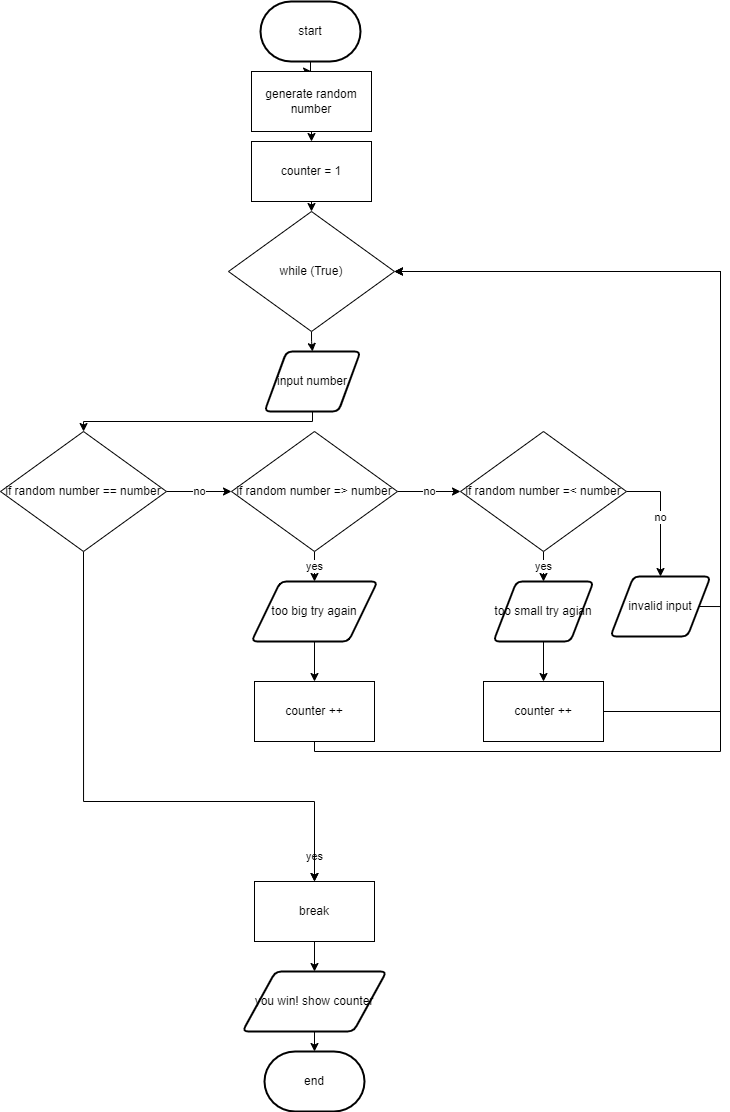

The diagram above was exported from draw.io. Its source (the exported page's mxGraphModel, read from the mxfile embedded in the PNG):
<mxGraphModel dx="726" dy="554" grid="1" gridSize="10" guides="1" tooltips="1" connect="1" arrows="1" fold="1" page="1" pageScale="1" pageWidth="827" pageHeight="1169" math="0" shadow="0">
  <root>
    <mxCell id="0" />
    <mxCell id="1" parent="0" />
    <mxCell id="41" style="edgeStyle=orthogonalEdgeStyle;shape=connector;rounded=0;html=1;exitX=0.5;exitY=1;exitDx=0;exitDy=0;exitPerimeter=0;labelBackgroundColor=default;fontFamily=Helvetica;fontSize=11;fontColor=default;endArrow=classic;strokeColor=default;" parent="1" source="2" target="16" edge="1">
      <mxGeometry relative="1" as="geometry" />
    </mxCell>
    <mxCell id="2" value="start" style="strokeWidth=2;html=1;shape=mxgraph.flowchart.terminator;whiteSpace=wrap;" parent="1" vertex="1">
      <mxGeometry x="280" y="10" width="100" height="60" as="geometry" />
    </mxCell>
    <mxCell id="10" style="edgeStyle=none;html=1;exitX=0.5;exitY=1;exitDx=0;exitDy=0;entryX=0.5;entryY=0;entryDx=0;entryDy=0;entryPerimeter=0;" parent="1" source="5" target="6" edge="1">
      <mxGeometry relative="1" as="geometry" />
    </mxCell>
    <mxCell id="5" value="you win! show counter" style="shape=parallelogram;html=1;strokeWidth=2;perimeter=parallelogramPerimeter;whiteSpace=wrap;rounded=1;arcSize=12;size=0.23;" parent="1" vertex="1">
      <mxGeometry x="262" y="980" width="144" height="60" as="geometry" />
    </mxCell>
    <mxCell id="6" value="end" style="strokeWidth=2;html=1;shape=mxgraph.flowchart.terminator;whiteSpace=wrap;" parent="1" vertex="1">
      <mxGeometry x="284" y="1060" width="100" height="60" as="geometry" />
    </mxCell>
    <mxCell id="86" style="edgeStyle=orthogonalEdgeStyle;shape=connector;rounded=0;html=1;exitX=0.5;exitY=1;exitDx=0;exitDy=0;entryX=0.5;entryY=0;entryDx=0;entryDy=0;labelBackgroundColor=default;fontFamily=Helvetica;fontSize=11;fontColor=default;endArrow=classic;strokeColor=default;" edge="1" parent="1" source="16" target="73">
      <mxGeometry relative="1" as="geometry" />
    </mxCell>
    <mxCell id="16" value="generate random number" style="rounded=0;whiteSpace=wrap;html=1;" parent="1" vertex="1">
      <mxGeometry x="271" y="80" width="120" height="60" as="geometry" />
    </mxCell>
    <mxCell id="22" style="edgeStyle=orthogonalEdgeStyle;html=1;exitX=0;exitY=0.5;exitDx=0;exitDy=0;entryX=0;entryY=0.5;entryDx=0;entryDy=0;strokeColor=none;" parent="1" source="19" edge="1">
      <mxGeometry relative="1" as="geometry">
        <mxPoint x="251" y="510" as="targetPoint" />
      </mxGeometry>
    </mxCell>
    <mxCell id="28" style="edgeStyle=orthogonalEdgeStyle;shape=connector;rounded=0;html=1;exitX=0.5;exitY=1;exitDx=0;exitDy=0;entryX=0.5;entryY=0;entryDx=0;entryDy=0;labelBackgroundColor=default;fontFamily=Helvetica;fontSize=11;fontColor=default;endArrow=classic;strokeColor=default;" parent="1" source="19" target="5" edge="1">
      <mxGeometry relative="1" as="geometry" />
    </mxCell>
    <mxCell id="19" value="break" style="rounded=0;whiteSpace=wrap;html=1;" parent="1" vertex="1">
      <mxGeometry x="274" y="890" width="120" height="60" as="geometry" />
    </mxCell>
    <mxCell id="35" value="yes" style="edgeStyle=orthogonalEdgeStyle;shape=connector;rounded=0;html=1;exitX=0.5;exitY=1;exitDx=0;exitDy=0;entryX=0.5;entryY=0;entryDx=0;entryDy=0;labelBackgroundColor=default;fontFamily=Helvetica;fontSize=11;fontColor=default;endArrow=classic;strokeColor=default;" parent="1" target="19" edge="1">
      <mxGeometry relative="1" as="geometry">
        <mxPoint x="334" y="840" as="sourcePoint" />
      </mxGeometry>
    </mxCell>
    <mxCell id="64" style="edgeStyle=orthogonalEdgeStyle;shape=connector;rounded=0;html=1;exitX=0.5;exitY=1;exitDx=0;exitDy=0;labelBackgroundColor=default;fontFamily=Helvetica;fontSize=11;fontColor=default;endArrow=classic;strokeColor=default;" edge="1" parent="1" source="38" target="60">
      <mxGeometry relative="1" as="geometry" />
    </mxCell>
    <mxCell id="38" value="input number" style="shape=parallelogram;html=1;strokeWidth=2;perimeter=parallelogramPerimeter;whiteSpace=wrap;rounded=1;arcSize=12;size=0.23;" parent="1" vertex="1">
      <mxGeometry x="284" y="360" width="96" height="60" as="geometry" />
    </mxCell>
    <mxCell id="45" style="edgeStyle=orthogonalEdgeStyle;shape=connector;rounded=0;html=1;exitX=0.5;exitY=1;exitDx=0;exitDy=0;entryX=0.5;entryY=0;entryDx=0;entryDy=0;labelBackgroundColor=default;fontFamily=Helvetica;fontSize=11;fontColor=default;endArrow=classic;strokeColor=default;" parent="1" source="39" target="38" edge="1">
      <mxGeometry relative="1" as="geometry" />
    </mxCell>
    <mxCell id="39" value="while (True)" style="rhombus;whiteSpace=wrap;html=1;" parent="1" vertex="1">
      <mxGeometry x="248" y="220" width="166" height="120" as="geometry" />
    </mxCell>
    <mxCell id="79" style="edgeStyle=orthogonalEdgeStyle;shape=connector;rounded=0;html=1;exitX=0.5;exitY=1;exitDx=0;exitDy=0;labelBackgroundColor=default;fontFamily=Helvetica;fontSize=11;fontColor=default;endArrow=classic;strokeColor=default;" edge="1" parent="1" source="51" target="75">
      <mxGeometry relative="1" as="geometry" />
    </mxCell>
    <mxCell id="51" value="too small try agian" style="shape=parallelogram;html=1;strokeWidth=2;perimeter=parallelogramPerimeter;whiteSpace=wrap;rounded=1;arcSize=12;size=0.23;" parent="1" vertex="1">
      <mxGeometry x="513" y="590" width="100" height="60" as="geometry" />
    </mxCell>
    <mxCell id="65" value="no" style="edgeStyle=orthogonalEdgeStyle;shape=connector;rounded=0;html=1;exitX=1;exitY=0.5;exitDx=0;exitDy=0;labelBackgroundColor=default;fontFamily=Helvetica;fontSize=11;fontColor=default;endArrow=classic;strokeColor=default;" edge="1" parent="1" source="59" target="62">
      <mxGeometry relative="1" as="geometry" />
    </mxCell>
    <mxCell id="69" value="yes" style="edgeStyle=orthogonalEdgeStyle;shape=connector;rounded=0;html=1;exitX=0.5;exitY=1;exitDx=0;exitDy=0;entryX=0.5;entryY=0;entryDx=0;entryDy=0;labelBackgroundColor=default;fontFamily=Helvetica;fontSize=11;fontColor=default;endArrow=classic;strokeColor=default;" edge="1" parent="1" source="59" target="66">
      <mxGeometry relative="1" as="geometry" />
    </mxCell>
    <mxCell id="59" value="if random number =&amp;gt; number" style="rhombus;whiteSpace=wrap;html=1;" vertex="1" parent="1">
      <mxGeometry x="251" y="440" width="166" height="120" as="geometry" />
    </mxCell>
    <mxCell id="61" value="no" style="edgeStyle=orthogonalEdgeStyle;shape=connector;rounded=0;html=1;exitX=1;exitY=0.5;exitDx=0;exitDy=0;entryX=0;entryY=0.5;entryDx=0;entryDy=0;labelBackgroundColor=default;fontFamily=Helvetica;fontSize=11;fontColor=default;endArrow=classic;strokeColor=default;" edge="1" parent="1" source="60" target="59">
      <mxGeometry relative="1" as="geometry" />
    </mxCell>
    <mxCell id="77" style="edgeStyle=orthogonalEdgeStyle;shape=connector;rounded=0;html=1;exitX=0.5;exitY=1;exitDx=0;exitDy=0;entryX=0.5;entryY=0;entryDx=0;entryDy=0;labelBackgroundColor=default;fontFamily=Helvetica;fontSize=11;fontColor=default;endArrow=classic;strokeColor=default;" edge="1" parent="1" source="60" target="19">
      <mxGeometry relative="1" as="geometry">
        <Array as="points">
          <mxPoint x="103" y="810" />
          <mxPoint x="334" y="810" />
        </Array>
      </mxGeometry>
    </mxCell>
    <mxCell id="60" value="if random number == number" style="rhombus;whiteSpace=wrap;html=1;" vertex="1" parent="1">
      <mxGeometry x="20" y="440" width="166" height="120" as="geometry" />
    </mxCell>
    <mxCell id="70" value="yes" style="edgeStyle=orthogonalEdgeStyle;shape=connector;rounded=0;html=1;exitX=0.5;exitY=1;exitDx=0;exitDy=0;entryX=0.5;entryY=0;entryDx=0;entryDy=0;labelBackgroundColor=default;fontFamily=Helvetica;fontSize=11;fontColor=default;endArrow=classic;strokeColor=default;" edge="1" parent="1" source="62" target="51">
      <mxGeometry relative="1" as="geometry" />
    </mxCell>
    <mxCell id="71" value="no" style="edgeStyle=orthogonalEdgeStyle;shape=connector;rounded=0;html=1;exitX=1;exitY=0.5;exitDx=0;exitDy=0;entryX=0.5;entryY=0;entryDx=0;entryDy=0;labelBackgroundColor=default;fontFamily=Helvetica;fontSize=11;fontColor=default;endArrow=classic;strokeColor=default;" edge="1" parent="1" source="62" target="67">
      <mxGeometry relative="1" as="geometry" />
    </mxCell>
    <mxCell id="62" value="if random number =&amp;lt; number" style="rhombus;whiteSpace=wrap;html=1;" vertex="1" parent="1">
      <mxGeometry x="480" y="440" width="166" height="120" as="geometry" />
    </mxCell>
    <mxCell id="78" style="edgeStyle=orthogonalEdgeStyle;shape=connector;rounded=0;html=1;exitX=0.5;exitY=1;exitDx=0;exitDy=0;labelBackgroundColor=default;fontFamily=Helvetica;fontSize=11;fontColor=default;endArrow=classic;strokeColor=default;" edge="1" parent="1" source="66" target="76">
      <mxGeometry relative="1" as="geometry" />
    </mxCell>
    <mxCell id="66" value="too big try again" style="shape=parallelogram;html=1;strokeWidth=2;perimeter=parallelogramPerimeter;whiteSpace=wrap;rounded=1;arcSize=12;size=0.23;" vertex="1" parent="1">
      <mxGeometry x="271" y="590" width="126" height="60" as="geometry" />
    </mxCell>
    <mxCell id="83" style="edgeStyle=orthogonalEdgeStyle;shape=connector;rounded=0;html=1;exitX=1;exitY=0.5;exitDx=0;exitDy=0;entryX=1;entryY=0.5;entryDx=0;entryDy=0;labelBackgroundColor=default;fontFamily=Helvetica;fontSize=11;fontColor=default;endArrow=classic;strokeColor=default;" edge="1" parent="1" source="67" target="39">
      <mxGeometry relative="1" as="geometry">
        <Array as="points">
          <mxPoint x="740" y="615" />
          <mxPoint x="740" y="280" />
        </Array>
      </mxGeometry>
    </mxCell>
    <mxCell id="67" value="invalid input" style="shape=parallelogram;html=1;strokeWidth=2;perimeter=parallelogramPerimeter;whiteSpace=wrap;rounded=1;arcSize=12;size=0.23;" vertex="1" parent="1">
      <mxGeometry x="630" y="585" width="100" height="60" as="geometry" />
    </mxCell>
    <mxCell id="85" style="edgeStyle=orthogonalEdgeStyle;shape=connector;rounded=0;html=1;exitX=0.5;exitY=1;exitDx=0;exitDy=0;entryX=0.5;entryY=0;entryDx=0;entryDy=0;labelBackgroundColor=default;fontFamily=Helvetica;fontSize=11;fontColor=default;endArrow=classic;strokeColor=default;" edge="1" parent="1" source="73" target="39">
      <mxGeometry relative="1" as="geometry" />
    </mxCell>
    <mxCell id="73" value="counter = 1" style="rounded=0;whiteSpace=wrap;html=1;" vertex="1" parent="1">
      <mxGeometry x="271" y="150" width="120" height="60" as="geometry" />
    </mxCell>
    <mxCell id="80" style="edgeStyle=orthogonalEdgeStyle;shape=connector;rounded=0;html=1;exitX=1;exitY=0.5;exitDx=0;exitDy=0;entryX=1;entryY=0.5;entryDx=0;entryDy=0;labelBackgroundColor=default;fontFamily=Helvetica;fontSize=11;fontColor=default;endArrow=classic;strokeColor=default;" edge="1" parent="1" source="75" target="39">
      <mxGeometry relative="1" as="geometry">
        <Array as="points">
          <mxPoint x="740" y="720" />
          <mxPoint x="740" y="280" />
        </Array>
      </mxGeometry>
    </mxCell>
    <mxCell id="75" value="counter ++" style="rounded=0;whiteSpace=wrap;html=1;" vertex="1" parent="1">
      <mxGeometry x="503" y="690" width="120" height="60" as="geometry" />
    </mxCell>
    <mxCell id="84" style="edgeStyle=orthogonalEdgeStyle;shape=connector;rounded=0;html=1;exitX=0.5;exitY=1;exitDx=0;exitDy=0;entryX=1;entryY=0.5;entryDx=0;entryDy=0;labelBackgroundColor=default;fontFamily=Helvetica;fontSize=11;fontColor=default;endArrow=classic;strokeColor=default;" edge="1" parent="1" source="76" target="39">
      <mxGeometry relative="1" as="geometry">
        <Array as="points">
          <mxPoint x="334" y="760" />
          <mxPoint x="740" y="760" />
          <mxPoint x="740" y="280" />
        </Array>
      </mxGeometry>
    </mxCell>
    <mxCell id="76" value="counter ++" style="rounded=0;whiteSpace=wrap;html=1;" vertex="1" parent="1">
      <mxGeometry x="274" y="690" width="120" height="60" as="geometry" />
    </mxCell>
  </root>
</mxGraphModel>